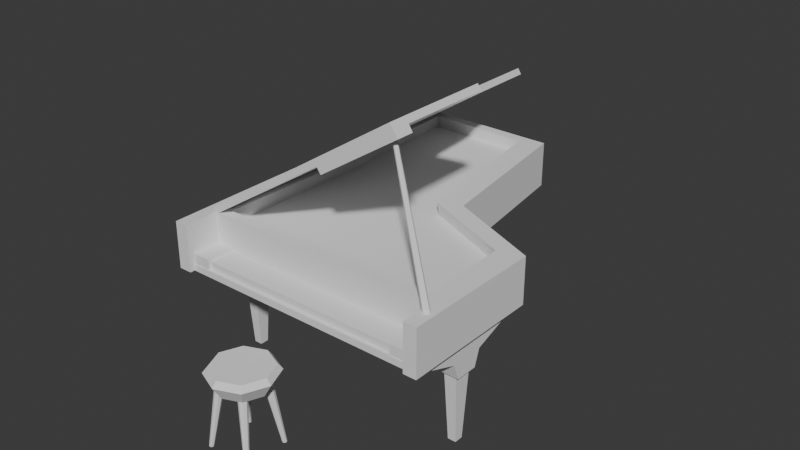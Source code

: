# Source: 5_piano.blend  (saved by Blender 5.1.30; exported with 4.5.12 LTS)
import bpy
from mathutils import Matrix  # noqa: F401  (used for matrix-valued properties, if any)

bpy.ops.wm.read_factory_settings(use_empty=True)
scene = bpy.context.scene
scene.name = 'Scene'

# ---- collections
col_collection = bpy.data.collections.new('Collection'); scene.collection.children.link(col_collection)

# ---- world
world_world = bpy.data.worlds.new('World'); scene.world = world_world
world_world.use_nodes = True; world_world.node_tree.nodes.clear()
_N = world_world.node_tree.nodes; _L = world_world.node_tree.links
n0 = _N.new('ShaderNodeOutputWorld'); n0.name = 'World Output'; n0.location = (200, 100)
n1 = _N.new('ShaderNodeBackground'); n1.name = 'Background'; n1.location = (-200, 100)
n1.inputs[0].default_value = (0.05088, 0.05088, 0.05088, 1.0)
_L.new(n1.outputs[0], n0.inputs[0])
n0.is_active_output = True
world_world.color = (0.05088, 0.05088, 0.05088)
world_world.sun_shadow_jitter_overblur = 0.0

# ---- meshes
me_cube_001 = bpy.data.meshes.new('Cube.001')
me_cube_001.from_pydata([(-1.746, -1.912, -0.2171), (-1.746, -1.912, 0.2087), (-1.746, 0.2958, -0.2171), (-1.746, 0.2958, 0.2087), (1.987, -1.912, -0.2171), (1.987, -1.912, 0.2087), (1.987, -0.339, -0.2171), (1.987, -0.339, 0.2087), (0.5446, 0.2958, -0.2171), (0.5446, 0.2958, 0.2087), (0.5446, -1.912, -0.2171), (0.5446, -1.912, 0.2087), (-1.738, 2.742, 0.2255), (-1.738, 2.742, -0.2004), (0.1647, 2.742, -0.2004), (0.1647, 2.742, 0.2255)], [], [(0, 1, 3, 2), (8, 9, 7, 6), (6, 7, 5, 4), (10, 11, 1, 0), (8, 6, 4, 10), (9, 3, 1, 11), (7, 9, 11, 5), (2, 8, 10, 0), (4, 5, 11, 10), (2, 3, 12, 13), (13, 12, 15, 14), (9, 8, 14, 15), (8, 2, 13, 14), (3, 9, 15, 12)])
_uv = me_cube_001.uv_layers.new(name='UVMap')
_uv.uv.foreach_set('vector', [0.375, 0.0, 0.625, 0.0, 0.625, 0.25, 0.375, 0.25, 0.375, 0.3747, 0.625, 0.3747, 0.625, 0.5, 0.375, 0.5, 0.375, 0.5, 0.625, 0.5, 0.625, 0.75, 0.375, 0.75, 0.375, 0.8753, 0.625, 0.8753, 0.625, 1.0, 0.375, 1.0, 0.2497, 0.5, 0.375, 0.5, 0.375, 0.75, 0.2497, 0.75, 0.7503, 0.5, 0.875, 0.5, 0.875, 0.75, 0.7503, 0.75, 0.625, 0.5, 0.7503, 0.5, 0.7503, 0.75, 0.625, 0.75, 0.125, 0.5, 0.2497, 0.5, 0.2497, 0.75, 0.125, 0.75, 0.375, 0.75, 0.625, 0.75, 0.625, 0.8753, 0.375, 0.8753, 0.375, 0.25, 0.625, 0.25, 0.625, 0.25, 0.375, 0.25, 0.375, 0.25, 0.625, 0.25, 0.625, 0.3747, 0.375, 0.3747, 0.625, 0.3747, 0.375, 0.3747, 0.375, 0.3747, 0.625, 0.3747, 0.2497, 0.5, 0.125, 0.5, 0.125, 0.5, 0.2497, 0.5, 0.875, 0.5, 0.7503, 0.5, 0.7503, 0.5, 0.875, 0.5])
me_cube_001.update()
me_cube_003 = bpy.data.meshes.new('Cube.003')
me_cube_003.from_pydata([(-1.0, -1.058, -1.0), (-1.0, -1.058, 1.0), (-1.0, 1.0, -1.0), (-1.0, 1.0, 1.0), (0.9899, -1.058, -1.0), (0.9899, -1.058, 1.0), (0.9899, 1.0, -1.0), (0.9899, 1.0, 1.0)], [], [(0, 1, 3, 2), (2, 3, 7, 6), (6, 7, 5, 4), (4, 5, 1, 0), (2, 6, 4, 0), (7, 3, 1, 5)])
_uv = me_cube_003.uv_layers.new(name='UVMap')
_uv.uv.foreach_set('vector', [0.375, 0.0, 0.625, 0.0, 0.625, 0.25, 0.375, 0.25, 0.375, 0.25, 0.625, 0.25, 0.625, 0.5, 0.375, 0.5, 0.375, 0.5, 0.625, 0.5, 0.625, 0.75, 0.375, 0.75, 0.375, 0.75, 0.625, 0.75, 0.625, 1.0, 0.375, 1.0, 0.125, 0.5, 0.375, 0.5, 0.375, 0.75, 0.125, 0.75, 0.625, 0.5, 0.875, 0.5, 0.875, 0.75, 0.625, 0.75])
me_cube_003.update()
me_cube_004 = bpy.data.meshes.new('Cube.004')
me_cube_004.from_pydata([(-1.002, -1.0, -1.0), (-1.002, -1.0, 1.0), (-1.002, 1.0, -1.0), (-1.002, 1.0, 1.0), (1.002, -1.0, -1.0), (1.002, -1.0, 1.0), (1.002, 1.0, -1.0), (1.002, 1.0, 1.0)], [], [(0, 1, 3, 2), (2, 3, 7, 6), (6, 7, 5, 4), (4, 5, 1, 0), (2, 6, 4, 0), (7, 3, 1, 5)])
_uv = me_cube_004.uv_layers.new(name='UVMap')
_uv.uv.foreach_set('vector', [0.375, 0.0, 0.625, 0.0, 0.625, 0.25, 0.375, 0.25, 0.375, 0.25, 0.625, 0.25, 0.625, 0.5, 0.375, 0.5, 0.375, 0.5, 0.625, 0.5, 0.625, 0.75, 0.375, 0.75, 0.375, 0.75, 0.625, 0.75, 0.625, 1.0, 0.375, 1.0, 0.125, 0.5, 0.375, 0.5, 0.375, 0.75, 0.125, 0.75, 0.625, 0.5, 0.875, 0.5, 0.875, 0.75, 0.625, 0.75])
me_cube_004.update()
me_cube_005 = bpy.data.meshes.new('Cube.005')
me_cube_005.from_pydata([(-0.9654, -1.0, 7.195), (-0.9654, -1.0, 9.195), (-0.9654, 1.0, 7.195), (-0.9654, 1.0, 9.195), (-0.1552, -1.0, 7.195), (-0.1552, -1.0, 9.195), (-0.1552, 1.0, 7.195), (-0.1552, 1.0, 9.195), (0.08423, 1.0, -5.399), (0.08423, 1.0, -7.399), (0.08423, -1.0, -7.399), (0.08423, -1.0, -5.399), (1.036, 1.0, -8.99), (1.036, 1.0, -10.99), (1.036, -1.0, -10.99), (1.036, -1.0, -8.99)], [], [(0, 1, 3, 2), (2, 3, 7, 6), (5, 4, 10, 11), (4, 5, 1, 0), (2, 6, 4, 0), (7, 3, 1, 5), (8, 11, 15, 12), (4, 6, 9, 10), (7, 5, 11, 8), (6, 7, 8, 9), (13, 12, 15, 14), (9, 8, 12, 13), (11, 10, 14, 15), (10, 9, 13, 14)])
_uv = me_cube_005.uv_layers.new(name='UVMap')
_uv.uv.foreach_set('vector', [0.375, 0.0, 0.625, 0.0, 0.625, 0.25, 0.375, 0.25, 0.375, 0.25, 0.625, 0.25, 0.625, 0.5, 0.375, 0.5, 0.625, 0.75, 0.375, 0.75, 0.375, 0.75, 0.625, 0.75, 0.375, 0.75, 0.625, 0.75, 0.625, 1.0, 0.375, 1.0, 0.125, 0.5, 0.375, 0.5, 0.375, 0.75, 0.125, 0.75, 0.625, 0.5, 0.875, 0.5, 0.875, 0.75, 0.625, 0.75, 0.625, 0.5, 0.625, 0.75, 0.625, 0.75, 0.625, 0.5, 0.375, 0.75, 0.375, 0.5, 0.375, 0.5, 0.375, 0.75, 0.625, 0.5, 0.625, 0.75, 0.625, 0.75, 0.625, 0.5, 0.375, 0.5, 0.625, 0.5, 0.625, 0.5, 0.375, 0.5, 0.375, 0.5, 0.625, 0.5, 0.625, 0.75, 0.375, 0.75, 0.375, 0.5, 0.625, 0.5, 0.625, 0.5, 0.375, 0.5, 0.625, 0.75, 0.375, 0.75, 0.375, 0.75, 0.625, 0.75, 0.375, 0.75, 0.375, 0.5, 0.375, 0.5, 0.375, 0.75])
me_cube_005.update()
me_cube_006 = bpy.data.meshes.new('Cube.006')
me_cube_006.from_pydata([(-2.0, -1.314, -0.1798), (-2.0, -1.314, 0.531), (-2.0, 0.9669, -0.1798), (-2.0, 0.9669, 0.531), (1.733, -1.314, -0.1798), (1.733, -1.314, 0.531), (1.733, 0.3321, -0.1798), (1.733, 0.3321, 0.531), (0.2906, 0.9669, -0.1798), (0.2906, 0.9669, 0.531), (0.2906, -1.314, -0.1798), (0.2906, -1.314, 0.531), (-2.0, 3.52, 0.531), (-2.0, 3.52, -0.1798), (-0.09729, 3.52, -0.1798), (-0.09729, 3.52, 0.531), (-2.0, -0.9916, -0.1798), (-2.0, -0.9916, 0.531), (1.733, -1.049, -0.1798), (1.733, -1.049, 0.531), (0.2906, -0.9916, 0.531), (0.2906, -0.9916, -0.1798), (0.2906, -1.314, -0.966), (1.733, -1.314, -0.966), (0.2906, -0.9916, -0.966), (1.733, -1.049, -0.966)], [], [(16, 17, 3, 2), (8, 9, 7, 6), (18, 19, 5, 4), (10, 11, 1, 0), (4, 10, 22, 23), (20, 17, 1, 11), (19, 20, 11, 5), (16, 21, 10, 0), (4, 5, 11, 10), (2, 3, 12, 13), (13, 12, 15, 14), (9, 8, 14, 15), (8, 2, 13, 14), (3, 9, 15, 12), (2, 8, 21, 16), (7, 9, 20, 19), (9, 3, 17, 20), (8, 6, 18, 21), (6, 7, 19, 18), (0, 1, 17, 16), (24, 25, 23, 22), (18, 4, 23, 25), (10, 21, 24, 22), (21, 18, 25, 24)])
_uv = me_cube_006.uv_layers.new(name='UVMap')
_uv.uv.foreach_set('vector', [0.375, 0.02256, 0.625, 0.02256, 0.625, 0.25, 0.375, 0.25, 0.375, 0.3747, 0.625, 0.3747, 0.625, 0.5, 0.375, 0.5, 0.375, 0.7274, 0.625, 0.7274, 0.625, 0.75, 0.375, 0.75, 0.375, 0.8753, 0.625, 0.8753, 0.625, 1.0, 0.375, 1.0, 0.375, 0.75, 0.375, 0.8753, 0.375, 0.8753, 0.375, 0.75, 0.7503, 0.7274, 0.875, 0.7274, 0.875, 0.75, 0.7503, 0.75, 0.625, 0.7274, 0.7503, 0.7274, 0.7503, 0.75, 0.625, 0.75, 0.125, 0.7274, 0.2497, 0.7274, 0.2497, 0.75, 0.125, 0.75, 0.375, 0.75, 0.625, 0.75, 0.625, 0.8753, 0.375, 0.8753, 0.375, 0.25, 0.625, 0.25, 0.625, 0.25, 0.375, 0.25, 0.375, 0.25, 0.625, 0.25, 0.625, 0.3747, 0.375, 0.3747, 0.625, 0.3747, 0.375, 0.3747, 0.375, 0.3747, 0.625, 0.3747, 0.2497, 0.5, 0.125, 0.5, 0.125, 0.5, 0.2497, 0.5, 0.875, 0.5, 0.7503, 0.5, 0.7503, 0.5, 0.875, 0.5, 0.125, 0.5, 0.2497, 0.5, 0.2497, 0.7274, 0.125, 0.7274, 0.625, 0.5, 0.7503, 0.5, 0.7503, 0.7274, 0.625, 0.7274, 0.7503, 0.5, 0.875, 0.5, 0.875, 0.7274, 0.7503, 0.7274, 0.2497, 0.5, 0.375, 0.5, 0.375, 0.7274, 0.2497, 0.7274, 0.375, 0.5, 0.625, 0.5, 0.625, 0.7274, 0.375, 0.7274, 0.375, 0.0, 0.625, 0.0, 0.625, 0.02256, 0.375, 0.02256, 0.2497, 0.7274, 0.375, 0.7274, 0.375, 0.75, 0.2497, 0.75, 0.375, 0.7274, 0.375, 0.75, 0.375, 0.75, 0.375, 0.7274, 0.2497, 0.75, 0.2497, 0.7274, 0.2497, 0.7274, 0.2497, 0.75, 0.2497, 0.7274, 0.375, 0.7274, 0.375, 0.7274, 0.2497, 0.7274])
me_cube_006.update()
me_cube_007 = bpy.data.meshes.new('Cube.007')
me_cube_007.from_pydata([(-1.0, -1.043, -1.0), (-1.0, -1.043, 2.435), (-1.0, 1.0, -1.0), (-1.0, 1.0, 2.435), (0.9899, -1.043, -1.0), (0.9899, -1.043, 2.435), (0.9899, 1.0, -1.0), (0.9899, 1.0, 2.435)], [], [(0, 1, 3, 2), (2, 3, 7, 6), (6, 7, 5, 4), (4, 5, 1, 0), (2, 6, 4, 0), (7, 3, 1, 5)])
_uv = me_cube_007.uv_layers.new(name='UVMap')
_uv.uv.foreach_set('vector', [0.375, 0.0, 0.625, 0.0, 0.625, 0.25, 0.375, 0.25, 0.375, 0.25, 0.625, 0.25, 0.625, 0.5, 0.375, 0.5, 0.375, 0.5, 0.625, 0.5, 0.625, 0.75, 0.375, 0.75, 0.375, 0.75, 0.625, 0.75, 0.625, 1.0, 0.375, 1.0, 0.125, 0.5, 0.375, 0.5, 0.375, 0.75, 0.125, 0.75, 0.625, 0.5, 0.875, 0.5, 0.875, 0.75, 0.625, 0.75])
me_cube_007.update()
me_cube_008 = bpy.data.meshes.new('Cube.008')
me_cube_008.from_pydata([(-1.0, -1.0, -1.0), (-1.0, -1.0, 2.01), (-1.0, 1.0, -1.0), (-1.0, 1.0, 2.01), (0.9899, -1.0, -1.0), (0.9899, -1.0, 2.01), (0.9899, 1.0, -1.0), (0.9899, 1.0, 2.01)], [], [(0, 1, 3, 2), (2, 3, 7, 6), (6, 7, 5, 4), (4, 5, 1, 0), (2, 6, 4, 0), (7, 3, 1, 5)])
_uv = me_cube_008.uv_layers.new(name='UVMap')
_uv.uv.foreach_set('vector', [0.375, 0.0, 0.625, 0.0, 0.625, 0.25, 0.375, 0.25, 0.375, 0.25, 0.625, 0.25, 0.625, 0.5, 0.375, 0.5, 0.375, 0.5, 0.625, 0.5, 0.625, 0.75, 0.375, 0.75, 0.375, 0.75, 0.625, 0.75, 0.625, 1.0, 0.375, 1.0, 0.125, 0.5, 0.375, 0.5, 0.375, 0.75, 0.125, 0.75, 0.625, 0.5, 0.875, 0.5, 0.875, 0.75, 0.625, 0.75])
me_cube_008.update()
me_cube_009 = bpy.data.meshes.new('Cube.009')
me_cube_009.from_pydata([(-1.744, -1.984, -0.3554), (-1.744, -1.984, 0.3554), (-1.744, 0.2962, -0.3554), (-1.744, 0.2962, 0.3554), (1.989, -1.984, -0.3554), (1.989, -1.984, 0.3554), (1.989, -0.3386, -0.3554), (1.989, -0.3386, 0.3554), (0.5466, 0.2962, -0.3554), (0.5466, 0.2962, 0.3554), (0.5466, -1.984, -0.3554), (0.5466, -1.984, 0.3554), (-1.744, 2.85, 0.3554), (-1.744, 2.85, -0.3554), (0.1587, 2.85, -0.3554), (0.1587, 2.85, 0.3554)], [], [(0, 1, 3, 2), (8, 9, 7, 6), (6, 7, 5, 4), (10, 11, 1, 0), (8, 6, 4, 10), (2, 8, 10, 0), (4, 5, 11, 10), (2, 3, 12, 13), (13, 12, 15, 14), (9, 8, 14, 15), (8, 2, 13, 14)])
_uv = me_cube_009.uv_layers.new(name='UVMap')
_uv.uv.foreach_set('vector', [0.375, 0.0, 0.625, 0.0, 0.625, 0.25, 0.375, 0.25, 0.375, 0.3747, 0.625, 0.3747, 0.625, 0.5, 0.375, 0.5, 0.375, 0.5, 0.625, 0.5, 0.625, 0.75, 0.375, 0.75, 0.375, 0.8753, 0.625, 0.8753, 0.625, 1.0, 0.375, 1.0, 0.2497, 0.5, 0.375, 0.5, 0.375, 0.75, 0.2497, 0.75, 0.125, 0.5, 0.2497, 0.5, 0.2497, 0.75, 0.125, 0.75, 0.375, 0.75, 0.625, 0.75, 0.625, 0.8753, 0.375, 0.8753, 0.375, 0.25, 0.625, 0.25, 0.625, 0.25, 0.375, 0.25, 0.375, 0.25, 0.625, 0.25, 0.625, 0.3747, 0.375, 0.3747, 0.625, 0.3747, 0.375, 0.3747, 0.375, 0.3747, 0.625, 0.3747, 0.2497, 0.5, 0.125, 0.5, 0.125, 0.5, 0.2497, 0.5])
me_cube_009.update()
me_cylinder = bpy.data.meshes.new('Cylinder')
me_cylinder.from_pydata([(-2.694, -1.681, -1.065), (2.694, 2.868, 1.065), (-2.161, -1.902, -1.065), (3.0, 2.741, 1.065), (-1.94, -2.435, -1.065), (3.127, 2.435, 1.065), (-2.161, -2.968, -1.065), (3.0, 2.129, 1.065), (-2.694, -3.189, -1.065), (2.694, 2.002, 1.065), (-3.227, -2.968, -1.065), (2.387, 2.129, 1.065), (-3.448, -2.435, -1.065), (2.26, 2.435, 1.065), (-3.227, -1.902, -1.065), (2.387, 2.741, 1.065)], [], [(0, 1, 3, 2), (2, 3, 5, 4), (4, 5, 7, 6), (6, 7, 9, 8), (8, 9, 11, 10), (10, 11, 13, 12), (3, 1, 15, 13, 11, 9, 7, 5), (12, 13, 15, 14), (14, 15, 1, 0), (0, 2, 4, 6, 8, 10, 12, 14)])
_uv = me_cylinder.uv_layers.new(name='UVMap')
_uv.uv.foreach_set('vector', [1.0, 0.5, 1.0, 1.0, 0.875, 1.0, 0.875, 0.5, 0.875, 0.5, 0.875, 1.0, 0.75, 1.0, 0.75, 0.5, 0.75, 0.5, 0.75, 1.0, 0.625, 1.0, 0.625, 0.5, 0.625, 0.5, 0.625, 1.0, 0.5, 1.0, 0.5, 0.5, 0.5, 0.5, 0.5, 1.0, 0.375, 1.0, 0.375, 0.5, 0.375, 0.5, 0.375, 1.0, 0.25, 1.0, 0.25, 0.5, 0.4197, 0.4197, 0.25, 0.49, 0.08029, 0.4197, 0.01, 0.25, 0.08029, 0.08029, 0.25, 0.01, 0.4197, 0.08029, 0.49, 0.25, 0.25, 0.5, 0.25, 1.0, 0.125, 1.0, 0.125, 0.5, 0.125, 0.5, 0.125, 1.0, 0.0, 1.0, 0.0, 0.5, 0.75, 0.49, 0.9197, 0.4197, 0.99, 0.25, 0.9197, 0.08029, 0.75, 0.01, 0.5803, 0.08029, 0.51, 0.25, 0.5803, 0.4197])
me_cylinder.update()
me_cube_010 = bpy.data.meshes.new('Cube.010')
me_cube_010.from_pydata([(-1.0, -1.0, -1.0), (-1.0, -1.0, 2.01), (-1.0, 1.0, -1.0), (-1.0, 1.0, 2.01), (0.9899, -1.0, -1.0), (0.9899, -1.0, 2.01), (0.9899, 1.0, -1.0), (0.9899, 1.0, 2.01), (-1.0, 0.2833, -10.98), (-1.0, -0.2833, -10.98), (0.9899, 0.2833, -10.98), (0.9899, -0.2833, -10.98), (-1.0, 0.1901, -21.7), (-1.0, -0.1901, -21.7), (0.9899, 0.1901, -21.7), (0.9899, -0.1901, -21.7)], [], [(0, 1, 3, 2), (2, 3, 7, 6), (6, 7, 5, 4), (4, 5, 1, 0), (4, 0, 9, 11), (7, 3, 1, 5), (8, 10, 14, 12), (2, 6, 10, 8), (0, 2, 8, 9), (6, 4, 11, 10), (12, 14, 15, 13), (10, 11, 15, 14), (9, 8, 12, 13), (11, 9, 13, 15)])
_uv = me_cube_010.uv_layers.new(name='UVMap')
_uv.uv.foreach_set('vector', [0.375, 0.0, 0.625, 0.0, 0.625, 0.25, 0.375, 0.25, 0.375, 0.25, 0.625, 0.25, 0.625, 0.5, 0.375, 0.5, 0.375, 0.5, 0.625, 0.5, 0.625, 0.75, 0.375, 0.75, 0.375, 0.75, 0.625, 0.75, 0.625, 1.0, 0.375, 1.0, 0.375, 0.75, 0.375, 1.0, 0.375, 1.0, 0.375, 0.75, 0.625, 0.5, 0.875, 0.5, 0.875, 0.75, 0.625, 0.75, 0.375, 0.25, 0.375, 0.5, 0.375, 0.5, 0.375, 0.25, 0.375, 0.25, 0.375, 0.5, 0.375, 0.5, 0.375, 0.25, 0.375, 0.0, 0.375, 0.25, 0.375, 0.25, 0.375, 0.0, 0.375, 0.5, 0.375, 0.75, 0.375, 0.75, 0.375, 0.5, 0.125, 0.5, 0.375, 0.5, 0.375, 0.75, 0.125, 0.75, 0.375, 0.5, 0.375, 0.75, 0.375, 0.75, 0.375, 0.5, 0.375, 0.0, 0.375, 0.25, 0.375, 0.25, 0.375, 0.0, 0.375, 0.75, 0.375, 1.0, 0.375, 1.0, 0.375, 0.75])
me_cube_010.update()
me_cube_014 = bpy.data.meshes.new('Cube.014')
me_cube_014.from_pydata([(-0.6172, -0.4359, -0.3048), (-1.0, -1.0, 1.0), (-0.6172, 0.4359, -0.3048), (-1.0, 1.0, 1.0), (0.6171, -0.4359, -0.3048), (1.0, -1.0, 1.0), (0.6171, 0.4359, -0.3048), (1.0, 1.0, 1.0)], [], [(0, 1, 3, 2), (2, 3, 7, 6), (6, 7, 5, 4), (4, 5, 1, 0), (2, 6, 4, 0), (7, 3, 1, 5)])
_uv = me_cube_014.uv_layers.new(name='UVMap')
_uv.uv.foreach_set('vector', [0.375, 0.0, 0.625, 0.0, 0.625, 0.25, 0.375, 0.25, 0.375, 0.25, 0.625, 0.25, 0.625, 0.5, 0.375, 0.5, 0.375, 0.5, 0.625, 0.5, 0.625, 0.75, 0.375, 0.75, 0.375, 0.75, 0.625, 0.75, 0.625, 1.0, 0.375, 1.0, 0.125, 0.5, 0.375, 0.5, 0.375, 0.75, 0.125, 0.75, 0.625, 0.5, 0.875, 0.5, 0.875, 0.75, 0.625, 0.75])
me_cube_014.update()
me_cube_015 = bpy.data.meshes.new('Cube.015')
me_cube_015.from_pydata([(-0.5614, -0.391, -0.3048), (-1.0, -1.0, 1.0), (-0.5614, 0.391, -0.3048), (-1.0, 1.0, 1.0), (0.5614, -0.391, -0.3048), (1.0, -1.0, 1.0), (0.5614, 0.391, -0.3048), (1.0, 1.0, 1.0)], [], [(0, 1, 3, 2), (2, 3, 7, 6), (6, 7, 5, 4), (4, 5, 1, 0), (2, 6, 4, 0), (7, 3, 1, 5)])
_uv = me_cube_015.uv_layers.new(name='UVMap')
_uv.uv.foreach_set('vector', [0.375, 0.0, 0.625, 0.0, 0.625, 0.25, 0.375, 0.25, 0.375, 0.25, 0.625, 0.25, 0.625, 0.5, 0.375, 0.5, 0.375, 0.5, 0.625, 0.5, 0.625, 0.75, 0.375, 0.75, 0.375, 0.75, 0.625, 0.75, 0.625, 1.0, 0.375, 1.0, 0.125, 0.5, 0.375, 0.5, 0.375, 0.75, 0.125, 0.75, 0.625, 0.5, 0.875, 0.5, 0.875, 0.75, 0.625, 0.75])
me_cube_015.update()
me_cube_016 = bpy.data.meshes.new('Cube.016')
me_cube_016.from_pydata([(-1.0, -1.0, -1.0), (-1.0, -1.0, 2.01), (-1.0, 1.0, -1.0), (-1.0, 1.0, 2.01), (0.9899, -1.0, -1.0), (0.9899, -1.0, 2.01), (0.9899, 1.0, -1.0), (0.9899, 1.0, 2.01), (-1.0, 0.2833, -10.98), (-1.0, -0.2833, -10.98), (0.9899, 0.2833, -10.98), (0.9899, -0.2833, -10.98), (-1.0, 0.1901, -21.7), (-1.0, -0.1901, -21.7), (0.9899, 0.1901, -21.7), (0.9899, -0.1901, -21.7)], [], [(0, 1, 3, 2), (2, 3, 7, 6), (6, 7, 5, 4), (4, 5, 1, 0), (4, 0, 9, 11), (7, 3, 1, 5), (8, 10, 14, 12), (2, 6, 10, 8), (0, 2, 8, 9), (6, 4, 11, 10), (12, 14, 15, 13), (10, 11, 15, 14), (9, 8, 12, 13), (11, 9, 13, 15)])
_uv = me_cube_016.uv_layers.new(name='UVMap')
_uv.uv.foreach_set('vector', [0.375, 0.0, 0.625, 0.0, 0.625, 0.25, 0.375, 0.25, 0.375, 0.25, 0.625, 0.25, 0.625, 0.5, 0.375, 0.5, 0.375, 0.5, 0.625, 0.5, 0.625, 0.75, 0.375, 0.75, 0.375, 0.75, 0.625, 0.75, 0.625, 1.0, 0.375, 1.0, 0.375, 0.75, 0.375, 1.0, 0.375, 1.0, 0.375, 0.75, 0.625, 0.5, 0.875, 0.5, 0.875, 0.75, 0.625, 0.75, 0.375, 0.25, 0.375, 0.5, 0.375, 0.5, 0.375, 0.25, 0.375, 0.25, 0.375, 0.5, 0.375, 0.5, 0.375, 0.25, 0.375, 0.0, 0.375, 0.25, 0.375, 0.25, 0.375, 0.0, 0.375, 0.5, 0.375, 0.75, 0.375, 0.75, 0.375, 0.5, 0.125, 0.5, 0.375, 0.5, 0.375, 0.75, 0.125, 0.75, 0.375, 0.5, 0.375, 0.75, 0.375, 0.75, 0.375, 0.5, 0.375, 0.0, 0.375, 0.25, 0.375, 0.25, 0.375, 0.0, 0.375, 0.75, 0.375, 1.0, 0.375, 1.0, 0.375, 0.75])
me_cube_016.update()
me_cylinder_001 = bpy.data.meshes.new('Cylinder.001')
me_cylinder_001.from_pydata([(0.0, 1.0, -1.0), (-2.668e-09, 1.358, 1.0), (0.7071, 0.7071, -1.0), (0.9603, 0.9603, 1.0), (1.0, 0.0, -1.0), (1.358, -3.415e-07, 1.0), (0.7071, -0.7071, -1.0), (0.9603, -0.9603, 1.0), (0.0, -1.0, -1.0), (-2.668e-09, -1.358, 1.0), (-0.7071, -0.7071, -1.0), (-0.9603, -0.9603, 1.0), (-1.0, 0.0, -1.0), (-1.358, -3.415e-07, 1.0), (-0.7071, 0.7071, -1.0), (-0.9603, 0.9603, 1.0), (0.8321, 0.8321, 1.789), (-4.242e-09, 1.177, 1.789), (1.177, -2.959e-07, 1.789), (0.8321, -0.8321, 1.789), (-4.242e-09, -1.177, 1.789), (-0.8321, -0.8321, 1.789), (-1.177, -2.959e-07, 1.789), (-0.8321, 0.8321, 1.789)], [], [(0, 1, 3, 2), (2, 3, 5, 4), (4, 5, 7, 6), (6, 7, 9, 8), (8, 9, 11, 10), (10, 11, 13, 12), (15, 13, 22, 23), (12, 13, 15, 14), (14, 15, 1, 0), (0, 2, 4, 6, 8, 10, 12, 14), (16, 17, 23, 22, 21, 20, 19, 18), (5, 3, 16, 18), (11, 9, 20, 21), (1, 15, 23, 17), (3, 1, 17, 16), (7, 5, 18, 19), (13, 11, 21, 22), (9, 7, 19, 20)])
_uv = me_cylinder_001.uv_layers.new(name='UVMap')
_uv.uv.foreach_set('vector', [1.0, 0.5, 1.0, 1.0, 0.875, 1.0, 0.875, 0.5, 0.875, 0.5, 0.875, 1.0, 0.75, 1.0, 0.75, 0.5, 0.75, 0.5, 0.75, 1.0, 0.625, 1.0, 0.625, 0.5, 0.625, 0.5, 0.625, 1.0, 0.5, 1.0, 0.5, 0.5, 0.5, 0.5, 0.5, 1.0, 0.375, 1.0, 0.375, 0.5, 0.375, 0.5, 0.375, 1.0, 0.25, 1.0, 0.25, 0.5, 0.125, 1.0, 0.25, 1.0, 0.25, 1.0, 0.125, 1.0, 0.25, 0.5, 0.25, 1.0, 0.125, 1.0, 0.125, 0.5, 0.125, 0.5, 0.125, 1.0, 0.0, 1.0, 0.0, 0.5, 0.75, 0.49, 0.9197, 0.4197, 0.99, 0.25, 0.9197, 0.08029, 0.75, 0.01, 0.5803, 0.08029, 0.51, 0.25, 0.5803, 0.4197, 0.4197, 0.4197, 0.25, 0.49, 0.08029, 0.4197, 0.01, 0.25, 0.08029, 0.08029, 0.25, 0.01, 0.4197, 0.08029, 0.49, 0.25, 0.75, 1.0, 0.875, 1.0, 0.875, 1.0, 0.75, 1.0, 0.375, 1.0, 0.5, 1.0, 0.5, 1.0, 0.375, 1.0, 0.0, 1.0, 0.125, 1.0, 0.125, 1.0, 0.0, 1.0, 0.875, 1.0, 1.0, 1.0, 1.0, 1.0, 0.875, 1.0, 0.625, 1.0, 0.75, 1.0, 0.75, 1.0, 0.625, 1.0, 0.25, 1.0, 0.375, 1.0, 0.375, 1.0, 0.25, 1.0, 0.5, 1.0, 0.625, 1.0, 0.625, 1.0, 0.5, 1.0])
me_cylinder_001.update()
me_cylinder_005 = bpy.data.meshes.new('Cylinder.005')
me_cylinder_005.from_pydata([(-1.881, -1.383, -0.4624), (0.0, 1.0, 1.0), (-1.539, -1.525, -0.4624), (0.7071, 0.7071, 1.0), (-1.397, -1.867, -0.4624), (1.0, 0.0, 1.0), (-1.539, -2.21, -0.4624), (0.7071, -0.7071, 1.0), (-1.881, -2.352, -0.4624), (0.0, -1.0, 1.0), (-2.224, -2.21, -0.4624), (-0.7071, -0.7071, 1.0), (-2.366, -1.867, -0.4624), (-1.0, 0.0, 1.0), (-2.224, -1.525, -0.4624), (-0.7071, 0.7071, 1.0)], [], [(0, 1, 3, 2), (2, 3, 5, 4), (4, 5, 7, 6), (6, 7, 9, 8), (8, 9, 11, 10), (10, 11, 13, 12), (3, 1, 15, 13, 11, 9, 7, 5), (12, 13, 15, 14), (14, 15, 1, 0), (0, 2, 4, 6, 8, 10, 12, 14)])
_uv = me_cylinder_005.uv_layers.new(name='UVMap')
_uv.uv.foreach_set('vector', [1.0, 0.5, 1.0, 1.0, 0.875, 1.0, 0.875, 0.5, 0.875, 0.5, 0.875, 1.0, 0.75, 1.0, 0.75, 0.5, 0.75, 0.5, 0.75, 1.0, 0.625, 1.0, 0.625, 0.5, 0.625, 0.5, 0.625, 1.0, 0.5, 1.0, 0.5, 0.5, 0.5, 0.5, 0.5, 1.0, 0.375, 1.0, 0.375, 0.5, 0.375, 0.5, 0.375, 1.0, 0.25, 1.0, 0.25, 0.5, 0.4197, 0.4197, 0.25, 0.49, 0.08029, 0.4197, 0.01, 0.25, 0.08029, 0.08029, 0.25, 0.01, 0.4197, 0.08029, 0.49, 0.25, 0.25, 0.5, 0.25, 1.0, 0.125, 1.0, 0.125, 0.5, 0.125, 0.5, 0.125, 1.0, 0.0, 1.0, 0.0, 0.5, 0.75, 0.49, 0.9197, 0.4197, 0.99, 0.25, 0.9197, 0.08029, 0.75, 0.01, 0.5803, 0.08029, 0.51, 0.25, 0.5803, 0.4197])
me_cylinder_005.update()

# ---- objects
ob_cube = bpy.data.objects.new('Cube', me_cube_001)
ob_cube_001 = bpy.data.objects.new('Cube.001', me_cube_003)
ob_cube_002 = bpy.data.objects.new('Cube.002', me_cube_004)
ob_cube_003 = bpy.data.objects.new('Cube.003', me_cube_005)
ob_cube_004 = bpy.data.objects.new('Cube.004', me_cube_006)
ob_cube_005 = bpy.data.objects.new('Cube.005', me_cube_007)
ob_cube_006 = bpy.data.objects.new('Cube.006', me_cube_008)
ob_cube_007 = bpy.data.objects.new('Cube.007', me_cube_009)
ob_cylinder = bpy.data.objects.new('Cylinder', me_cylinder)
ob_cube_008 = bpy.data.objects.new('Cube.008', me_cube_010)
ob_cube_010 = bpy.data.objects.new('Cube.010', me_cube_014)
ob_cube_011 = bpy.data.objects.new('Cube.011', me_cube_015)
ob_cube_012 = bpy.data.objects.new('Cube.012', me_cube_016)
ob_cylinder_001 = bpy.data.objects.new('Cylinder.001', me_cylinder_001)
ob_legs_002 = bpy.data.objects.new('legs.002', me_cylinder_005)

# ---- transforms, parenting, visibility, modifiers, constraints
ob_cube.location = (-0.1684, 0.9908, -0.07086)
ob_cube.scale = (0.8806, 0.8806, 0.8806)
_m = ob_cube.modifiers.new('Solidify', 'SOLIDIFY')
ob_cube_001.location = (-0.05321, -0.6874, -0.2903)
ob_cube_001.scale = (1.65, 0.4403, 0.04403)
ob_cube_002.location = (-1.785, 1.143, -0.02128)
ob_cube_002.rotation_euler = (1.571, 0.0, 1.571)
ob_cube_002.scale = (2.358, 0.313, 0.08806)
ob_cube_003.location = (0.9398, 1.058, -0.02128)
ob_cube_003.rotation_euler = (1.571, 0.0, 1.571)
ob_cube_003.scale = (2.358, 0.313, 0.08806)
ob_cube_004.location = (-0.2216, 0.3997, 1.246)
ob_cube_004.rotation_euler = (0.0, -0.576, 0.0)
ob_cube_004.scale = (0.8806, 0.8806, 0.1239)
ob_cube_005.location = (-1.585, -0.6874, -0.2148)
ob_cube_005.scale = (0.1436, 0.4403, 0.04403)
_m = ob_cube_005.modifiers.new('Mirror', 'MIRROR')
_m.mirror_object = ob_cube_001
ob_cube_006.location = (-0.05321, -0.6684, -0.2335)
ob_cube_006.scale = (1.65, 0.4403, 0.04403)
ob_cube_007.location = (-0.1701, 0.9904, -0.02128)
ob_cube_007.scale = (0.8806, 0.8806, 0.8806)
_m = ob_cube_007.modifiers.new('Solidify', 'SOLIDIFY')
_m.thickness = 0.22
ob_cylinder.location = (1.335, -0.7903, 1.039)
ob_cylinder.rotation_euler = (0.0, -0.576, 0.0)
ob_cylinder.scale = (0.06605, 0.06605, 0.8806)
ob_cube_008.location = (-1.633, -0.2293, -0.3724)
ob_cube_008.scale = (0.1328, 0.7926, 0.02048)
_m = ob_cube_008.modifiers.new('Mirror', 'MIRROR')
_m.mirror_object = ob_cube_001
ob_cube_010.location = (-1.632, -0.2288, -1.492)
ob_cube_010.scale = (0.08806, 0.1321, 0.8806)
_m = ob_cube_010.modifiers.new('Mirror', 'MIRROR')
_m.mirror_object = ob_cube_001
ob_cube_011.location = (-0.857, 3.273, -1.492)
ob_cube_011.rotation_euler = (0.0, 0.0, 1.571)
ob_cube_011.scale = (0.08806, 0.1321, 0.8806)
ob_cube_012.location = (-0.8588, 3.272, -0.3724)
ob_cube_012.rotation_euler = (0.0, 0.0, 1.571)
ob_cube_012.scale = (0.1328, 0.7926, 0.02048)
ob_cube_012.hide_render = True
_m = ob_cube_012.modifiers.new('Mirror', 'MIRROR')
ob_cylinder_001.location = (0.01525, -1.998, -0.664)
ob_cylinder_001.scale = (0.3159, 0.3159, 0.09194)
ob_legs_002.location = (-0.1503, -2.166, -1.248)
ob_legs_002.scale = (0.0613, 0.0613, 0.613)
_m = ob_legs_002.modifiers.new('Mirror', 'MIRROR')
_m.use_axis = (True, True, False)
_m.mirror_object = ob_cylinder_001

# ---- collection membership
col_collection.objects.link(ob_cube)
col_collection.objects.link(ob_cube_001)
col_collection.objects.link(ob_cube_002)
col_collection.objects.link(ob_cube_003)
col_collection.objects.link(ob_cube_004)
col_collection.objects.link(ob_cube_005)
col_collection.objects.link(ob_cube_006)
col_collection.objects.link(ob_cube_007)
col_collection.objects.link(ob_cylinder)
col_collection.objects.link(ob_cube_008)
col_collection.objects.link(ob_cube_010)
col_collection.objects.link(ob_cube_011)
col_collection.objects.link(ob_cube_012)
col_collection.objects.link(ob_cylinder_001)
col_collection.objects.link(ob_legs_002)

# ---- scene / render settings (as saved in the file)
scene.frame_start = 1; scene.frame_end = 250; scene.frame_set(1)
scene.render.engine = 'BLENDER_EEVEE_NEXT'
scene.render.bake_bias = 0.0
scene.render.bake_samples = 0
scene.cycles.sampling_pattern = 'TABULATED_SOBOL'
scene.eevee.use_volume_custom_range = False
bpy.context.view_layer.update()

# ---- added for rendering (the .blend has no active camera and no usable light): camera, sun
cam_auto = bpy.data.cameras.new('AutoCamera')
cam_auto.lens = 50.0
cam_auto.sensor_width = 36.0
cam_auto.clip_end = 1000.0
ob_auto_camera = bpy.data.objects.new('AutoCamera', cam_auto)
scene.collection.objects.link(ob_auto_camera)
ob_auto_camera.location = (7.5604, -8.44642, 6.17624)
ob_auto_camera.rotation_euler = (1.09748, -7.21219e-08, 0.694738)
scene.camera = ob_auto_camera
light_auto_sun = bpy.data.lights.new('AutoSun', 'SUN')
light_auto_sun.energy = 3.0
light_auto_sun.angle = 0.0523599
ob_auto_sun = bpy.data.objects.new('AutoSun', light_auto_sun)
scene.collection.objects.link(ob_auto_sun)
ob_auto_sun.rotation_euler = (0.872665, 0.174533, 0.523599)
bpy.context.view_layer.update()
